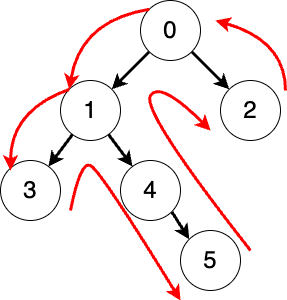

The diagram above was exported from draw.io. Its source (the exported page's mxGraphModel, read from the mxfile embedded in the PNG):
<mxGraphModel dx="1026" dy="658" grid="1" gridSize="10" guides="1" tooltips="1" connect="1" arrows="1" fold="1" page="1" pageScale="1" pageWidth="827" pageHeight="1169" math="0" shadow="0">
  <root>
    <mxCell id="0" />
    <mxCell id="1" parent="0" />
    <mxCell id="Jd4xQipiam9Sk8CIFxBa-7" style="rounded=0;orthogonalLoop=1;jettySize=auto;html=1;fontSize=24;strokeWidth=3;" edge="1" parent="1" source="Jd4xQipiam9Sk8CIFxBa-1" target="Jd4xQipiam9Sk8CIFxBa-2">
      <mxGeometry relative="1" as="geometry" />
    </mxCell>
    <mxCell id="Jd4xQipiam9Sk8CIFxBa-8" style="rounded=0;orthogonalLoop=1;jettySize=auto;html=1;fontSize=24;strokeWidth=3;" edge="1" parent="1" source="Jd4xQipiam9Sk8CIFxBa-1" target="Jd4xQipiam9Sk8CIFxBa-3">
      <mxGeometry relative="1" as="geometry" />
    </mxCell>
    <mxCell id="Jd4xQipiam9Sk8CIFxBa-1" value="0" style="ellipse;whiteSpace=wrap;html=1;aspect=fixed;fontSize=24;" vertex="1" parent="1">
      <mxGeometry x="160" width="60" height="60" as="geometry" />
    </mxCell>
    <mxCell id="Jd4xQipiam9Sk8CIFxBa-10" style="rounded=0;orthogonalLoop=1;jettySize=auto;html=1;fontSize=24;strokeWidth=3;" edge="1" parent="1" source="Jd4xQipiam9Sk8CIFxBa-2" target="Jd4xQipiam9Sk8CIFxBa-5">
      <mxGeometry relative="1" as="geometry" />
    </mxCell>
    <mxCell id="Jd4xQipiam9Sk8CIFxBa-11" style="rounded=0;orthogonalLoop=1;jettySize=auto;html=1;fontSize=24;strokeWidth=3;" edge="1" parent="1" source="Jd4xQipiam9Sk8CIFxBa-2" target="Jd4xQipiam9Sk8CIFxBa-4">
      <mxGeometry relative="1" as="geometry" />
    </mxCell>
    <mxCell id="Jd4xQipiam9Sk8CIFxBa-2" value="1" style="ellipse;whiteSpace=wrap;html=1;aspect=fixed;fontSize=24;" vertex="1" parent="1">
      <mxGeometry x="80" y="80" width="60" height="60" as="geometry" />
    </mxCell>
    <mxCell id="Jd4xQipiam9Sk8CIFxBa-3" value="2" style="ellipse;whiteSpace=wrap;html=1;aspect=fixed;fontSize=24;" vertex="1" parent="1">
      <mxGeometry x="240" y="80" width="60" height="60" as="geometry" />
    </mxCell>
    <mxCell id="Jd4xQipiam9Sk8CIFxBa-4" value="3" style="ellipse;whiteSpace=wrap;html=1;aspect=fixed;fontSize=24;" vertex="1" parent="1">
      <mxGeometry x="20" y="160" width="60" height="60" as="geometry" />
    </mxCell>
    <mxCell id="Jd4xQipiam9Sk8CIFxBa-12" style="rounded=0;orthogonalLoop=1;jettySize=auto;html=1;exitX=1;exitY=1;exitDx=0;exitDy=0;entryX=0;entryY=0;entryDx=0;entryDy=0;fontSize=24;strokeWidth=3;" edge="1" parent="1" source="Jd4xQipiam9Sk8CIFxBa-5" target="Jd4xQipiam9Sk8CIFxBa-6">
      <mxGeometry relative="1" as="geometry" />
    </mxCell>
    <mxCell id="Jd4xQipiam9Sk8CIFxBa-5" value="4" style="ellipse;whiteSpace=wrap;html=1;aspect=fixed;fontSize=24;" vertex="1" parent="1">
      <mxGeometry x="140" y="160" width="60" height="60" as="geometry" />
    </mxCell>
    <mxCell id="Jd4xQipiam9Sk8CIFxBa-6" value="5" style="ellipse;whiteSpace=wrap;html=1;aspect=fixed;fontSize=24;" vertex="1" parent="1">
      <mxGeometry x="200" y="230" width="60" height="60" as="geometry" />
    </mxCell>
    <mxCell id="Jd4xQipiam9Sk8CIFxBa-13" value="" style="curved=1;endArrow=classic;html=1;rounded=0;exitX=0;exitY=0;exitDx=0;exitDy=0;entryX=0;entryY=0;entryDx=0;entryDy=0;fillColor=#f8cecc;strokeColor=#FF0000;strokeWidth=3;" edge="1" parent="1" source="Jd4xQipiam9Sk8CIFxBa-1" target="Jd4xQipiam9Sk8CIFxBa-2">
      <mxGeometry width="50" height="50" relative="1" as="geometry">
        <mxPoint x="50" y="70" as="sourcePoint" />
        <mxPoint x="90" y="80" as="targetPoint" />
        <Array as="points">
          <mxPoint x="100" y="20" />
        </Array>
      </mxGeometry>
    </mxCell>
    <mxCell id="Jd4xQipiam9Sk8CIFxBa-14" value="" style="curved=1;endArrow=classic;html=1;rounded=0;exitX=0;exitY=0;exitDx=0;exitDy=0;entryX=0.167;entryY=0.167;entryDx=0;entryDy=0;entryPerimeter=0;fillColor=#f8cecc;strokeColor=#FF0000;strokeWidth=3;" edge="1" parent="1" source="Jd4xQipiam9Sk8CIFxBa-2" target="Jd4xQipiam9Sk8CIFxBa-4">
      <mxGeometry width="50" height="50" relative="1" as="geometry">
        <mxPoint x="80" y="89" as="sourcePoint" />
        <mxPoint x="1" y="160" as="targetPoint" />
        <Array as="points">
          <mxPoint x="30" y="110" />
        </Array>
      </mxGeometry>
    </mxCell>
    <mxCell id="Jd4xQipiam9Sk8CIFxBa-18" value="" style="curved=1;endArrow=classic;html=1;rounded=0;strokeColor=#FF0000;strokeWidth=3;" edge="1" parent="1">
      <mxGeometry width="50" height="50" relative="1" as="geometry">
        <mxPoint x="90" y="210" as="sourcePoint" />
        <mxPoint x="200" y="300" as="targetPoint" />
        <Array as="points">
          <mxPoint x="100" y="160" />
          <mxPoint x="120" y="170" />
        </Array>
      </mxGeometry>
    </mxCell>
    <mxCell id="Jd4xQipiam9Sk8CIFxBa-19" value="" style="curved=1;endArrow=classic;html=1;rounded=0;strokeColor=#FF0000;strokeWidth=3;" edge="1" parent="1">
      <mxGeometry width="50" height="50" relative="1" as="geometry">
        <mxPoint x="270" y="250" as="sourcePoint" />
        <mxPoint x="230" y="130" as="targetPoint" />
        <Array as="points">
          <mxPoint x="160" y="110" />
          <mxPoint x="180" y="80" />
        </Array>
      </mxGeometry>
    </mxCell>
    <mxCell id="Jd4xQipiam9Sk8CIFxBa-21" value="" style="curved=1;endArrow=classic;html=1;rounded=0;strokeColor=#FF0000;strokeWidth=3;" edge="1" parent="1">
      <mxGeometry width="50" height="50" relative="1" as="geometry">
        <mxPoint x="305" y="90" as="sourcePoint" />
        <mxPoint x="235" y="20" as="targetPoint" />
        <Array as="points">
          <mxPoint x="305" y="40" />
        </Array>
      </mxGeometry>
    </mxCell>
  </root>
</mxGraphModel>